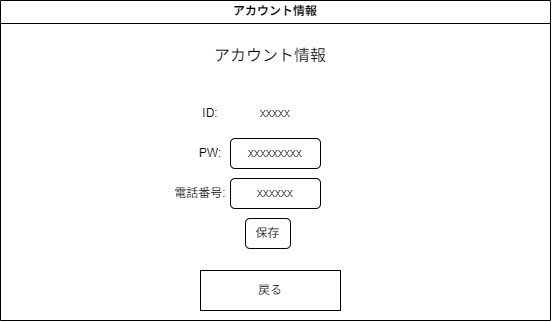

The diagram above was exported from draw.io. Its source (the exported page's mxGraphModel, read from the mxfile embedded in the PNG):
<mxGraphModel dx="483" dy="391" grid="1" gridSize="10" guides="1" tooltips="1" connect="1" arrows="1" fold="1" page="1" pageScale="1" pageWidth="850" pageHeight="1100" math="0" shadow="0">
  <root>
    <mxCell id="0" />
    <mxCell id="1" parent="0" />
    <mxCell id="2" value="アカウント情報" style="swimlane;whiteSpace=wrap;html=1;align=center;startSize=23;" vertex="1" parent="1">
      <mxGeometry x="190" y="90" width="550" height="320" as="geometry" />
    </mxCell>
    <mxCell id="3" value="&lt;font style=&quot;font-size: 16px;&quot;&gt;アカウント情報&lt;/font&gt;" style="text;html=1;align=center;verticalAlign=middle;whiteSpace=wrap;rounded=0;" vertex="1" parent="2">
      <mxGeometry x="195" y="40" width="150" height="30" as="geometry" />
    </mxCell>
    <mxCell id="4" value="戻る" style="rounded=0;whiteSpace=wrap;html=1;" vertex="1" parent="2">
      <mxGeometry x="200" y="270" width="140" height="40" as="geometry" />
    </mxCell>
    <mxCell id="57" value="" style="group" vertex="1" connectable="0" parent="2">
      <mxGeometry x="120" y="178" width="130" height="40" as="geometry" />
    </mxCell>
    <mxCell id="58" value="電話番号:" style="text;html=1;align=center;verticalAlign=middle;whiteSpace=wrap;rounded=0;" vertex="1" parent="57">
      <mxGeometry x="50" width="60" height="30" as="geometry" />
    </mxCell>
    <mxCell id="53" value="" style="group" vertex="1" connectable="0" parent="2">
      <mxGeometry x="190" y="98" width="130" height="30" as="geometry" />
    </mxCell>
    <mxCell id="51" value="ID:" style="text;html=1;align=center;verticalAlign=middle;whiteSpace=wrap;rounded=0;" vertex="1" parent="53">
      <mxGeometry width="40" height="30" as="geometry" />
    </mxCell>
    <mxCell id="66" value="xxxxx" style="text;html=1;align=center;verticalAlign=middle;whiteSpace=wrap;rounded=0;" vertex="1" parent="53">
      <mxGeometry x="55" width="60" height="30" as="geometry" />
    </mxCell>
    <mxCell id="65" value="保存" style="rounded=1;whiteSpace=wrap;html=1;" vertex="1" parent="2">
      <mxGeometry x="245" y="218" width="45" height="30" as="geometry" />
    </mxCell>
    <mxCell id="60" value="" style="group" vertex="1" connectable="0" parent="2">
      <mxGeometry x="190" y="138" width="130" height="30" as="geometry" />
    </mxCell>
    <mxCell id="61" value="PW:" style="text;html=1;align=center;verticalAlign=middle;whiteSpace=wrap;rounded=0;" vertex="1" parent="60">
      <mxGeometry width="40" height="30" as="geometry" />
    </mxCell>
    <mxCell id="62" value="xxxxxxxxx" style="rounded=1;whiteSpace=wrap;html=1;" vertex="1" parent="60">
      <mxGeometry x="40" width="90" height="30" as="geometry" />
    </mxCell>
    <mxCell id="59" value="xxxxxx" style="rounded=1;whiteSpace=wrap;html=1;" vertex="1" parent="2">
      <mxGeometry x="230" y="178" width="90" height="30" as="geometry" />
    </mxCell>
  </root>
</mxGraphModel>